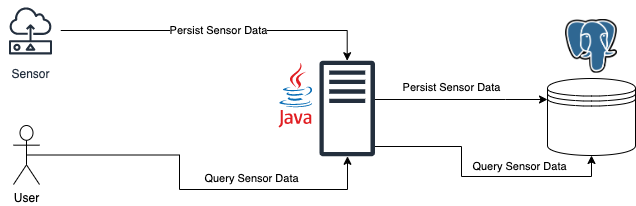

The diagram above was exported from draw.io. Its source (the exported page's mxGraphModel, read from the mxfile embedded in the PNG):
<mxGraphModel dx="1434" dy="640" grid="0" gridSize="10" guides="1" tooltips="1" connect="1" arrows="1" fold="1" page="1" pageScale="1" pageWidth="850" pageHeight="1100" math="0" shadow="0">
  <root>
    <mxCell id="0" />
    <mxCell id="1" parent="0" />
    <mxCell id="mwr-T3KAVq38vFmD4jmT-22" style="edgeStyle=orthogonalEdgeStyle;rounded=0;orthogonalLoop=1;jettySize=auto;html=1;" edge="1" parent="1" source="mwr-T3KAVq38vFmD4jmT-1" target="mwr-T3KAVq38vFmD4jmT-3">
      <mxGeometry relative="1" as="geometry">
        <Array as="points">
          <mxPoint x="603" y="334" />
          <mxPoint x="603" y="334" />
        </Array>
      </mxGeometry>
    </mxCell>
    <mxCell id="mwr-T3KAVq38vFmD4jmT-23" value="Persist Sensor Data" style="edgeLabel;html=1;align=center;verticalAlign=middle;resizable=0;points=[];" vertex="1" connectable="0" parent="mwr-T3KAVq38vFmD4jmT-22">
      <mxGeometry x="-0.1257" y="-1" relative="1" as="geometry">
        <mxPoint x="1" y="-14" as="offset" />
      </mxGeometry>
    </mxCell>
    <mxCell id="mwr-T3KAVq38vFmD4jmT-26" style="edgeStyle=orthogonalEdgeStyle;rounded=0;orthogonalLoop=1;jettySize=auto;html=1;entryX=0.5;entryY=1;entryDx=0;entryDy=0;" edge="1" parent="1" source="mwr-T3KAVq38vFmD4jmT-1" target="mwr-T3KAVq38vFmD4jmT-3">
      <mxGeometry relative="1" as="geometry">
        <Array as="points">
          <mxPoint x="559" y="381" />
          <mxPoint x="559" y="411" />
          <mxPoint x="689" y="411" />
        </Array>
      </mxGeometry>
    </mxCell>
    <mxCell id="mwr-T3KAVq38vFmD4jmT-27" value="Query Sensor Data" style="edgeLabel;html=1;align=center;verticalAlign=middle;resizable=0;points=[];" vertex="1" connectable="0" parent="mwr-T3KAVq38vFmD4jmT-26">
      <mxGeometry x="0.0509" y="1" relative="1" as="geometry">
        <mxPoint x="33" y="-10" as="offset" />
      </mxGeometry>
    </mxCell>
    <mxCell id="mwr-T3KAVq38vFmD4jmT-1" value="" style="sketch=0;outlineConnect=0;fontColor=#232F3E;gradientColor=none;fillColor=#232F3D;strokeColor=none;dashed=0;verticalLabelPosition=bottom;verticalAlign=top;align=center;html=1;fontSize=12;fontStyle=0;aspect=fixed;pointerEvents=1;shape=mxgraph.aws4.traditional_server;" vertex="1" parent="1">
      <mxGeometry x="417" y="295" width="55.38" height="96" as="geometry" />
    </mxCell>
    <mxCell id="mwr-T3KAVq38vFmD4jmT-2" value="" style="dashed=0;outlineConnect=0;html=1;align=center;labelPosition=center;verticalLabelPosition=bottom;verticalAlign=top;shape=mxgraph.weblogos.java" vertex="1" parent="1">
      <mxGeometry x="376" y="297" width="34.4" height="65" as="geometry" />
    </mxCell>
    <mxCell id="mwr-T3KAVq38vFmD4jmT-3" value="" style="shape=datastore;whiteSpace=wrap;html=1;" vertex="1" parent="1">
      <mxGeometry x="645" y="313" width="88" height="77" as="geometry" />
    </mxCell>
    <mxCell id="mwr-T3KAVq38vFmD4jmT-17" style="edgeStyle=orthogonalEdgeStyle;rounded=0;orthogonalLoop=1;jettySize=auto;html=1;exitX=0.5;exitY=0.5;exitDx=0;exitDy=0;exitPerimeter=0;" edge="1" parent="1" source="mwr-T3KAVq38vFmD4jmT-5" target="mwr-T3KAVq38vFmD4jmT-1">
      <mxGeometry relative="1" as="geometry">
        <Array as="points">
          <mxPoint x="277" y="390" />
          <mxPoint x="277" y="424" />
          <mxPoint x="445" y="424" />
        </Array>
      </mxGeometry>
    </mxCell>
    <mxCell id="mwr-T3KAVq38vFmD4jmT-18" value="Query Sensor Data" style="edgeLabel;html=1;align=center;verticalAlign=middle;resizable=0;points=[];" vertex="1" connectable="0" parent="mwr-T3KAVq38vFmD4jmT-17">
      <mxGeometry x="0.3398" y="2" relative="1" as="geometry">
        <mxPoint x="-1" y="-10" as="offset" />
      </mxGeometry>
    </mxCell>
    <mxCell id="mwr-T3KAVq38vFmD4jmT-5" value="User&lt;br&gt;" style="shape=umlActor;verticalLabelPosition=bottom;verticalAlign=top;html=1;outlineConnect=0;" vertex="1" parent="1">
      <mxGeometry x="111" y="360" width="26" height="59" as="geometry" />
    </mxCell>
    <mxCell id="mwr-T3KAVq38vFmD4jmT-13" value="Persist Sensor Data" style="edgeStyle=orthogonalEdgeStyle;rounded=0;orthogonalLoop=1;jettySize=auto;html=1;" edge="1" parent="1" source="mwr-T3KAVq38vFmD4jmT-11" target="mwr-T3KAVq38vFmD4jmT-1">
      <mxGeometry relative="1" as="geometry" />
    </mxCell>
    <mxCell id="mwr-T3KAVq38vFmD4jmT-11" value="Sensor" style="sketch=0;outlineConnect=0;fontColor=#232F3E;gradientColor=none;strokeColor=#232F3E;fillColor=#ffffff;dashed=0;verticalLabelPosition=bottom;verticalAlign=top;align=center;html=1;fontSize=12;fontStyle=0;aspect=fixed;shape=mxgraph.aws4.resourceIcon;resIcon=mxgraph.aws4.sensor;" vertex="1" parent="1">
      <mxGeometry x="98" y="235" width="60" height="60" as="geometry" />
    </mxCell>
    <mxCell id="mwr-T3KAVq38vFmD4jmT-28" value="" style="shape=image;verticalLabelPosition=bottom;labelBackgroundColor=default;verticalAlign=top;aspect=fixed;imageAspect=0;image=https://upload.wikimedia.org/wikipedia/commons/thumb/2/29/Postgresql_elephant.svg/1985px-Postgresql_elephant.svg.png;" vertex="1" parent="1">
      <mxGeometry x="663" y="254" width="52" height="53.65" as="geometry" />
    </mxCell>
  </root>
</mxGraphModel>